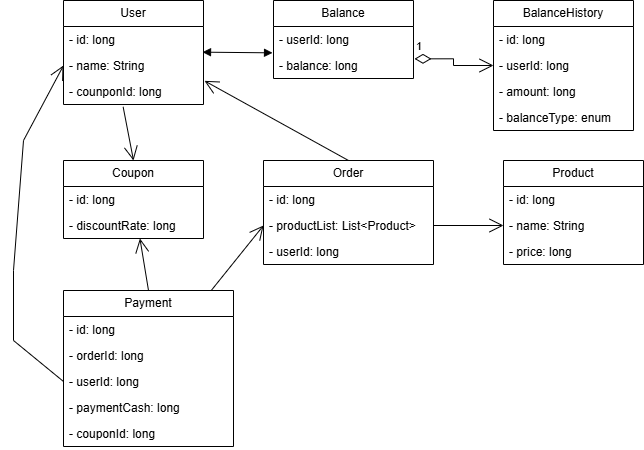

The diagram above was exported from draw.io. Its source (the exported page's mxGraphModel, read from the mxfile embedded in the PNG):
<mxGraphModel dx="1215" dy="730" grid="1" gridSize="10" guides="1" tooltips="1" connect="1" arrows="1" fold="1" page="1" pageScale="1" pageWidth="827" pageHeight="1169" math="0" shadow="0">
  <root>
    <mxCell id="0" />
    <mxCell id="1" parent="0" />
    <mxCell id="9sV3p7-vPcGYB3C-Uztu-1" value="User" style="swimlane;fontStyle=0;childLayout=stackLayout;horizontal=1;startSize=26;fillColor=none;horizontalStack=0;resizeParent=1;resizeParentMax=0;resizeLast=0;collapsible=1;marginBottom=0;whiteSpace=wrap;html=1;" vertex="1" parent="1">
      <mxGeometry x="80" y="80" width="140" height="104" as="geometry">
        <mxRectangle x="90" y="80" width="70" height="30" as="alternateBounds" />
      </mxGeometry>
    </mxCell>
    <mxCell id="9sV3p7-vPcGYB3C-Uztu-2" value="- id: long" style="text;strokeColor=none;fillColor=none;align=left;verticalAlign=top;spacingLeft=4;spacingRight=4;overflow=hidden;rotatable=0;points=[[0,0.5],[1,0.5]];portConstraint=eastwest;whiteSpace=wrap;html=1;" vertex="1" parent="9sV3p7-vPcGYB3C-Uztu-1">
      <mxGeometry y="26" width="140" height="26" as="geometry" />
    </mxCell>
    <mxCell id="9sV3p7-vPcGYB3C-Uztu-4" value="- name: String" style="text;strokeColor=none;fillColor=none;align=left;verticalAlign=top;spacingLeft=4;spacingRight=4;overflow=hidden;rotatable=0;points=[[0,0.5],[1,0.5]];portConstraint=eastwest;whiteSpace=wrap;html=1;" vertex="1" parent="9sV3p7-vPcGYB3C-Uztu-1">
      <mxGeometry y="52" width="140" height="26" as="geometry" />
    </mxCell>
    <mxCell id="9sV3p7-vPcGYB3C-Uztu-35" value="- counponId: long" style="text;strokeColor=none;fillColor=none;align=left;verticalAlign=top;spacingLeft=4;spacingRight=4;overflow=hidden;rotatable=0;points=[[0,0.5],[1,0.5]];portConstraint=eastwest;whiteSpace=wrap;html=1;" vertex="1" parent="9sV3p7-vPcGYB3C-Uztu-1">
      <mxGeometry y="78" width="140" height="26" as="geometry" />
    </mxCell>
    <mxCell id="9sV3p7-vPcGYB3C-Uztu-5" value="Balance" style="swimlane;fontStyle=0;childLayout=stackLayout;horizontal=1;startSize=26;fillColor=none;horizontalStack=0;resizeParent=1;resizeParentMax=0;resizeLast=0;collapsible=1;marginBottom=0;whiteSpace=wrap;html=1;" vertex="1" parent="1">
      <mxGeometry x="290" y="80" width="140" height="78" as="geometry" />
    </mxCell>
    <mxCell id="9sV3p7-vPcGYB3C-Uztu-8" value="- userId: long" style="text;strokeColor=none;fillColor=none;align=left;verticalAlign=top;spacingLeft=4;spacingRight=4;overflow=hidden;rotatable=0;points=[[0,0.5],[1,0.5]];portConstraint=eastwest;whiteSpace=wrap;html=1;" vertex="1" parent="9sV3p7-vPcGYB3C-Uztu-5">
      <mxGeometry y="26" width="140" height="26" as="geometry" />
    </mxCell>
    <mxCell id="9sV3p7-vPcGYB3C-Uztu-9" value="- balance: long" style="text;strokeColor=none;fillColor=none;align=left;verticalAlign=top;spacingLeft=4;spacingRight=4;overflow=hidden;rotatable=0;points=[[0,0.5],[1,0.5]];portConstraint=eastwest;whiteSpace=wrap;html=1;" vertex="1" parent="9sV3p7-vPcGYB3C-Uztu-5">
      <mxGeometry y="52" width="140" height="26" as="geometry" />
    </mxCell>
    <mxCell id="9sV3p7-vPcGYB3C-Uztu-10" value="BalanceHistory" style="swimlane;fontStyle=0;childLayout=stackLayout;horizontal=1;startSize=26;fillColor=none;horizontalStack=0;resizeParent=1;resizeParentMax=0;resizeLast=0;collapsible=1;marginBottom=0;whiteSpace=wrap;html=1;" vertex="1" parent="1">
      <mxGeometry x="510" y="80" width="140" height="130" as="geometry" />
    </mxCell>
    <mxCell id="9sV3p7-vPcGYB3C-Uztu-11" value="- id: long" style="text;strokeColor=none;fillColor=none;align=left;verticalAlign=top;spacingLeft=4;spacingRight=4;overflow=hidden;rotatable=0;points=[[0,0.5],[1,0.5]];portConstraint=eastwest;whiteSpace=wrap;html=1;" vertex="1" parent="9sV3p7-vPcGYB3C-Uztu-10">
      <mxGeometry y="26" width="140" height="26" as="geometry" />
    </mxCell>
    <mxCell id="9sV3p7-vPcGYB3C-Uztu-12" value="- userId: long" style="text;strokeColor=none;fillColor=none;align=left;verticalAlign=top;spacingLeft=4;spacingRight=4;overflow=hidden;rotatable=0;points=[[0,0.5],[1,0.5]];portConstraint=eastwest;whiteSpace=wrap;html=1;" vertex="1" parent="9sV3p7-vPcGYB3C-Uztu-10">
      <mxGeometry y="52" width="140" height="26" as="geometry" />
    </mxCell>
    <mxCell id="9sV3p7-vPcGYB3C-Uztu-14" value="- amount: long" style="text;strokeColor=none;fillColor=none;align=left;verticalAlign=top;spacingLeft=4;spacingRight=4;overflow=hidden;rotatable=0;points=[[0,0.5],[1,0.5]];portConstraint=eastwest;whiteSpace=wrap;html=1;" vertex="1" parent="9sV3p7-vPcGYB3C-Uztu-10">
      <mxGeometry y="78" width="140" height="26" as="geometry" />
    </mxCell>
    <mxCell id="9sV3p7-vPcGYB3C-Uztu-15" value="- balanceType: enum" style="text;strokeColor=none;fillColor=none;align=left;verticalAlign=top;spacingLeft=4;spacingRight=4;overflow=hidden;rotatable=0;points=[[0,0.5],[1,0.5]];portConstraint=eastwest;whiteSpace=wrap;html=1;" vertex="1" parent="9sV3p7-vPcGYB3C-Uztu-10">
      <mxGeometry y="104" width="140" height="26" as="geometry" />
    </mxCell>
    <mxCell id="9sV3p7-vPcGYB3C-Uztu-16" value="Product" style="swimlane;fontStyle=0;childLayout=stackLayout;horizontal=1;startSize=26;fillColor=none;horizontalStack=0;resizeParent=1;resizeParentMax=0;resizeLast=0;collapsible=1;marginBottom=0;whiteSpace=wrap;html=1;" vertex="1" parent="1">
      <mxGeometry x="520" y="240" width="140" height="104" as="geometry">
        <mxRectangle x="90" y="80" width="70" height="30" as="alternateBounds" />
      </mxGeometry>
    </mxCell>
    <mxCell id="9sV3p7-vPcGYB3C-Uztu-17" value="- id: long" style="text;strokeColor=none;fillColor=none;align=left;verticalAlign=top;spacingLeft=4;spacingRight=4;overflow=hidden;rotatable=0;points=[[0,0.5],[1,0.5]];portConstraint=eastwest;whiteSpace=wrap;html=1;" vertex="1" parent="9sV3p7-vPcGYB3C-Uztu-16">
      <mxGeometry y="26" width="140" height="26" as="geometry" />
    </mxCell>
    <mxCell id="9sV3p7-vPcGYB3C-Uztu-18" value="- name: String" style="text;strokeColor=none;fillColor=none;align=left;verticalAlign=top;spacingLeft=4;spacingRight=4;overflow=hidden;rotatable=0;points=[[0,0.5],[1,0.5]];portConstraint=eastwest;whiteSpace=wrap;html=1;" vertex="1" parent="9sV3p7-vPcGYB3C-Uztu-16">
      <mxGeometry y="52" width="140" height="26" as="geometry" />
    </mxCell>
    <mxCell id="9sV3p7-vPcGYB3C-Uztu-19" value="- price: long" style="text;strokeColor=none;fillColor=none;align=left;verticalAlign=top;spacingLeft=4;spacingRight=4;overflow=hidden;rotatable=0;points=[[0,0.5],[1,0.5]];portConstraint=eastwest;whiteSpace=wrap;html=1;" vertex="1" parent="9sV3p7-vPcGYB3C-Uztu-16">
      <mxGeometry y="78" width="140" height="26" as="geometry" />
    </mxCell>
    <mxCell id="9sV3p7-vPcGYB3C-Uztu-21" value="Order" style="swimlane;fontStyle=0;childLayout=stackLayout;horizontal=1;startSize=26;fillColor=none;horizontalStack=0;resizeParent=1;resizeParentMax=0;resizeLast=0;collapsible=1;marginBottom=0;whiteSpace=wrap;html=1;" vertex="1" parent="1">
      <mxGeometry x="280" y="240" width="170" height="104" as="geometry">
        <mxRectangle x="90" y="80" width="70" height="30" as="alternateBounds" />
      </mxGeometry>
    </mxCell>
    <mxCell id="9sV3p7-vPcGYB3C-Uztu-22" value="- id: long" style="text;strokeColor=none;fillColor=none;align=left;verticalAlign=top;spacingLeft=4;spacingRight=4;overflow=hidden;rotatable=0;points=[[0,0.5],[1,0.5]];portConstraint=eastwest;whiteSpace=wrap;html=1;" vertex="1" parent="9sV3p7-vPcGYB3C-Uztu-21">
      <mxGeometry y="26" width="170" height="26" as="geometry" />
    </mxCell>
    <mxCell id="9sV3p7-vPcGYB3C-Uztu-23" value="- productList: List&amp;lt;Product&amp;gt;" style="text;strokeColor=none;fillColor=none;align=left;verticalAlign=top;spacingLeft=4;spacingRight=4;overflow=hidden;rotatable=0;points=[[0,0.5],[1,0.5]];portConstraint=eastwest;whiteSpace=wrap;html=1;" vertex="1" parent="9sV3p7-vPcGYB3C-Uztu-21">
      <mxGeometry y="52" width="170" height="26" as="geometry" />
    </mxCell>
    <mxCell id="9sV3p7-vPcGYB3C-Uztu-24" value="- userId: long" style="text;strokeColor=none;fillColor=none;align=left;verticalAlign=top;spacingLeft=4;spacingRight=4;overflow=hidden;rotatable=0;points=[[0,0.5],[1,0.5]];portConstraint=eastwest;whiteSpace=wrap;html=1;" vertex="1" parent="9sV3p7-vPcGYB3C-Uztu-21">
      <mxGeometry y="78" width="170" height="26" as="geometry" />
    </mxCell>
    <mxCell id="9sV3p7-vPcGYB3C-Uztu-25" value="Payment" style="swimlane;fontStyle=0;childLayout=stackLayout;horizontal=1;startSize=26;fillColor=none;horizontalStack=0;resizeParent=1;resizeParentMax=0;resizeLast=0;collapsible=1;marginBottom=0;whiteSpace=wrap;html=1;" vertex="1" parent="1">
      <mxGeometry x="80" y="370" width="170" height="156" as="geometry">
        <mxRectangle x="90" y="80" width="70" height="30" as="alternateBounds" />
      </mxGeometry>
    </mxCell>
    <mxCell id="9sV3p7-vPcGYB3C-Uztu-26" value="- id: long" style="text;strokeColor=none;fillColor=none;align=left;verticalAlign=top;spacingLeft=4;spacingRight=4;overflow=hidden;rotatable=0;points=[[0,0.5],[1,0.5]];portConstraint=eastwest;whiteSpace=wrap;html=1;" vertex="1" parent="9sV3p7-vPcGYB3C-Uztu-25">
      <mxGeometry y="26" width="170" height="26" as="geometry" />
    </mxCell>
    <mxCell id="9sV3p7-vPcGYB3C-Uztu-27" value="- orderId: long" style="text;strokeColor=none;fillColor=none;align=left;verticalAlign=top;spacingLeft=4;spacingRight=4;overflow=hidden;rotatable=0;points=[[0,0.5],[1,0.5]];portConstraint=eastwest;whiteSpace=wrap;html=1;" vertex="1" parent="9sV3p7-vPcGYB3C-Uztu-25">
      <mxGeometry y="52" width="170" height="26" as="geometry" />
    </mxCell>
    <mxCell id="9sV3p7-vPcGYB3C-Uztu-28" value="- userId: long" style="text;strokeColor=none;fillColor=none;align=left;verticalAlign=top;spacingLeft=4;spacingRight=4;overflow=hidden;rotatable=0;points=[[0,0.5],[1,0.5]];portConstraint=eastwest;whiteSpace=wrap;html=1;" vertex="1" parent="9sV3p7-vPcGYB3C-Uztu-25">
      <mxGeometry y="78" width="170" height="26" as="geometry" />
    </mxCell>
    <mxCell id="9sV3p7-vPcGYB3C-Uztu-29" value="- paymentCash: long" style="text;strokeColor=none;fillColor=none;align=left;verticalAlign=top;spacingLeft=4;spacingRight=4;overflow=hidden;rotatable=0;points=[[0,0.5],[1,0.5]];portConstraint=eastwest;whiteSpace=wrap;html=1;" vertex="1" parent="9sV3p7-vPcGYB3C-Uztu-25">
      <mxGeometry y="104" width="170" height="26" as="geometry" />
    </mxCell>
    <mxCell id="9sV3p7-vPcGYB3C-Uztu-36" value="- couponId: long" style="text;strokeColor=none;fillColor=none;align=left;verticalAlign=top;spacingLeft=4;spacingRight=4;overflow=hidden;rotatable=0;points=[[0,0.5],[1,0.5]];portConstraint=eastwest;whiteSpace=wrap;html=1;" vertex="1" parent="9sV3p7-vPcGYB3C-Uztu-25">
      <mxGeometry y="130" width="170" height="26" as="geometry" />
    </mxCell>
    <mxCell id="9sV3p7-vPcGYB3C-Uztu-30" value="Coupon" style="swimlane;fontStyle=0;childLayout=stackLayout;horizontal=1;startSize=26;fillColor=none;horizontalStack=0;resizeParent=1;resizeParentMax=0;resizeLast=0;collapsible=1;marginBottom=0;whiteSpace=wrap;html=1;" vertex="1" parent="1">
      <mxGeometry x="80" y="240" width="140" height="78" as="geometry">
        <mxRectangle x="90" y="80" width="70" height="30" as="alternateBounds" />
      </mxGeometry>
    </mxCell>
    <mxCell id="9sV3p7-vPcGYB3C-Uztu-31" value="- id: long" style="text;strokeColor=none;fillColor=none;align=left;verticalAlign=top;spacingLeft=4;spacingRight=4;overflow=hidden;rotatable=0;points=[[0,0.5],[1,0.5]];portConstraint=eastwest;whiteSpace=wrap;html=1;" vertex="1" parent="9sV3p7-vPcGYB3C-Uztu-30">
      <mxGeometry y="26" width="140" height="26" as="geometry" />
    </mxCell>
    <mxCell id="9sV3p7-vPcGYB3C-Uztu-32" value="- discountRate: long" style="text;strokeColor=none;fillColor=none;align=left;verticalAlign=top;spacingLeft=4;spacingRight=4;overflow=hidden;rotatable=0;points=[[0,0.5],[1,0.5]];portConstraint=eastwest;whiteSpace=wrap;html=1;" vertex="1" parent="9sV3p7-vPcGYB3C-Uztu-30">
      <mxGeometry y="52" width="140" height="26" as="geometry" />
    </mxCell>
    <mxCell id="9sV3p7-vPcGYB3C-Uztu-37" value="1" style="endArrow=open;html=1;endSize=12;startArrow=diamondThin;startSize=14;startFill=0;edgeStyle=orthogonalEdgeStyle;align=left;verticalAlign=bottom;rounded=0;entryX=0;entryY=0.5;entryDx=0;entryDy=0;exitX=1.007;exitY=0.244;exitDx=0;exitDy=0;exitPerimeter=0;" edge="1" parent="1" source="9sV3p7-vPcGYB3C-Uztu-9" target="9sV3p7-vPcGYB3C-Uztu-12">
      <mxGeometry x="-1" y="3" relative="1" as="geometry">
        <mxPoint x="310" y="190" as="sourcePoint" />
        <mxPoint x="470" y="190" as="targetPoint" />
      </mxGeometry>
    </mxCell>
    <mxCell id="9sV3p7-vPcGYB3C-Uztu-38" value="" style="endArrow=block;startArrow=block;endFill=1;startFill=1;html=1;rounded=0;exitX=0.993;exitY=-0.013;exitDx=0;exitDy=0;exitPerimeter=0;entryX=-0.007;entryY=0.013;entryDx=0;entryDy=0;entryPerimeter=0;" edge="1" parent="1" source="9sV3p7-vPcGYB3C-Uztu-4" target="9sV3p7-vPcGYB3C-Uztu-9">
      <mxGeometry width="160" relative="1" as="geometry">
        <mxPoint x="220" y="240" as="sourcePoint" />
        <mxPoint x="380" y="240" as="targetPoint" />
      </mxGeometry>
    </mxCell>
    <mxCell id="9sV3p7-vPcGYB3C-Uztu-41" value="" style="endArrow=open;endFill=1;endSize=12;html=1;rounded=0;exitX=1;exitY=0.5;exitDx=0;exitDy=0;entryX=0;entryY=0.5;entryDx=0;entryDy=0;" edge="1" parent="1" source="9sV3p7-vPcGYB3C-Uztu-23" target="9sV3p7-vPcGYB3C-Uztu-18">
      <mxGeometry width="160" relative="1" as="geometry">
        <mxPoint x="330" y="380" as="sourcePoint" />
        <mxPoint x="490" y="380" as="targetPoint" />
      </mxGeometry>
    </mxCell>
    <mxCell id="9sV3p7-vPcGYB3C-Uztu-42" value="" style="endArrow=open;endFill=1;endSize=12;html=1;rounded=0;exitX=0.5;exitY=0;exitDx=0;exitDy=0;entryX=1.007;entryY=0.09;entryDx=0;entryDy=0;entryPerimeter=0;" edge="1" parent="1" source="9sV3p7-vPcGYB3C-Uztu-21" target="9sV3p7-vPcGYB3C-Uztu-35">
      <mxGeometry width="160" relative="1" as="geometry">
        <mxPoint x="330" y="380" as="sourcePoint" />
        <mxPoint x="490" y="380" as="targetPoint" />
      </mxGeometry>
    </mxCell>
    <mxCell id="9sV3p7-vPcGYB3C-Uztu-43" value="" style="endArrow=open;endFill=1;endSize=12;html=1;rounded=0;exitX=0.5;exitY=0;exitDx=0;exitDy=0;" edge="1" parent="1" source="9sV3p7-vPcGYB3C-Uztu-25" target="9sV3p7-vPcGYB3C-Uztu-30">
      <mxGeometry width="160" relative="1" as="geometry">
        <mxPoint x="510" y="550" as="sourcePoint" />
        <mxPoint x="366" y="470" as="targetPoint" />
      </mxGeometry>
    </mxCell>
    <mxCell id="9sV3p7-vPcGYB3C-Uztu-44" value="" style="endArrow=open;endFill=1;endSize=12;html=1;rounded=0;entryX=0;entryY=0.5;entryDx=0;entryDy=0;" edge="1" parent="1" source="9sV3p7-vPcGYB3C-Uztu-25" target="9sV3p7-vPcGYB3C-Uztu-23">
      <mxGeometry width="160" relative="1" as="geometry">
        <mxPoint x="454" y="500" as="sourcePoint" />
        <mxPoint x="310" y="420" as="targetPoint" />
      </mxGeometry>
    </mxCell>
    <mxCell id="9sV3p7-vPcGYB3C-Uztu-45" value="" style="endArrow=open;endFill=1;endSize=12;html=1;rounded=0;entryX=0;entryY=0.5;entryDx=0;entryDy=0;exitX=0;exitY=0.5;exitDx=0;exitDy=0;" edge="1" parent="1" source="9sV3p7-vPcGYB3C-Uztu-28" target="9sV3p7-vPcGYB3C-Uztu-4">
      <mxGeometry width="160" relative="1" as="geometry">
        <mxPoint x="50" y="450" as="sourcePoint" />
        <mxPoint x="20" y="126.5" as="targetPoint" />
        <Array as="points">
          <mxPoint x="30" y="420" />
          <mxPoint x="30" y="350" />
          <mxPoint x="40" y="220" />
        </Array>
      </mxGeometry>
    </mxCell>
    <mxCell id="9sV3p7-vPcGYB3C-Uztu-47" value="" style="endArrow=open;endFill=1;endSize=12;html=1;rounded=0;exitX=0.426;exitY=1.09;exitDx=0;exitDy=0;entryX=0.5;entryY=0;entryDx=0;entryDy=0;exitPerimeter=0;" edge="1" parent="1" source="9sV3p7-vPcGYB3C-Uztu-35" target="9sV3p7-vPcGYB3C-Uztu-30">
      <mxGeometry width="160" relative="1" as="geometry">
        <mxPoint x="140" y="210" as="sourcePoint" />
        <mxPoint x="210" y="210" as="targetPoint" />
      </mxGeometry>
    </mxCell>
  </root>
</mxGraphModel>